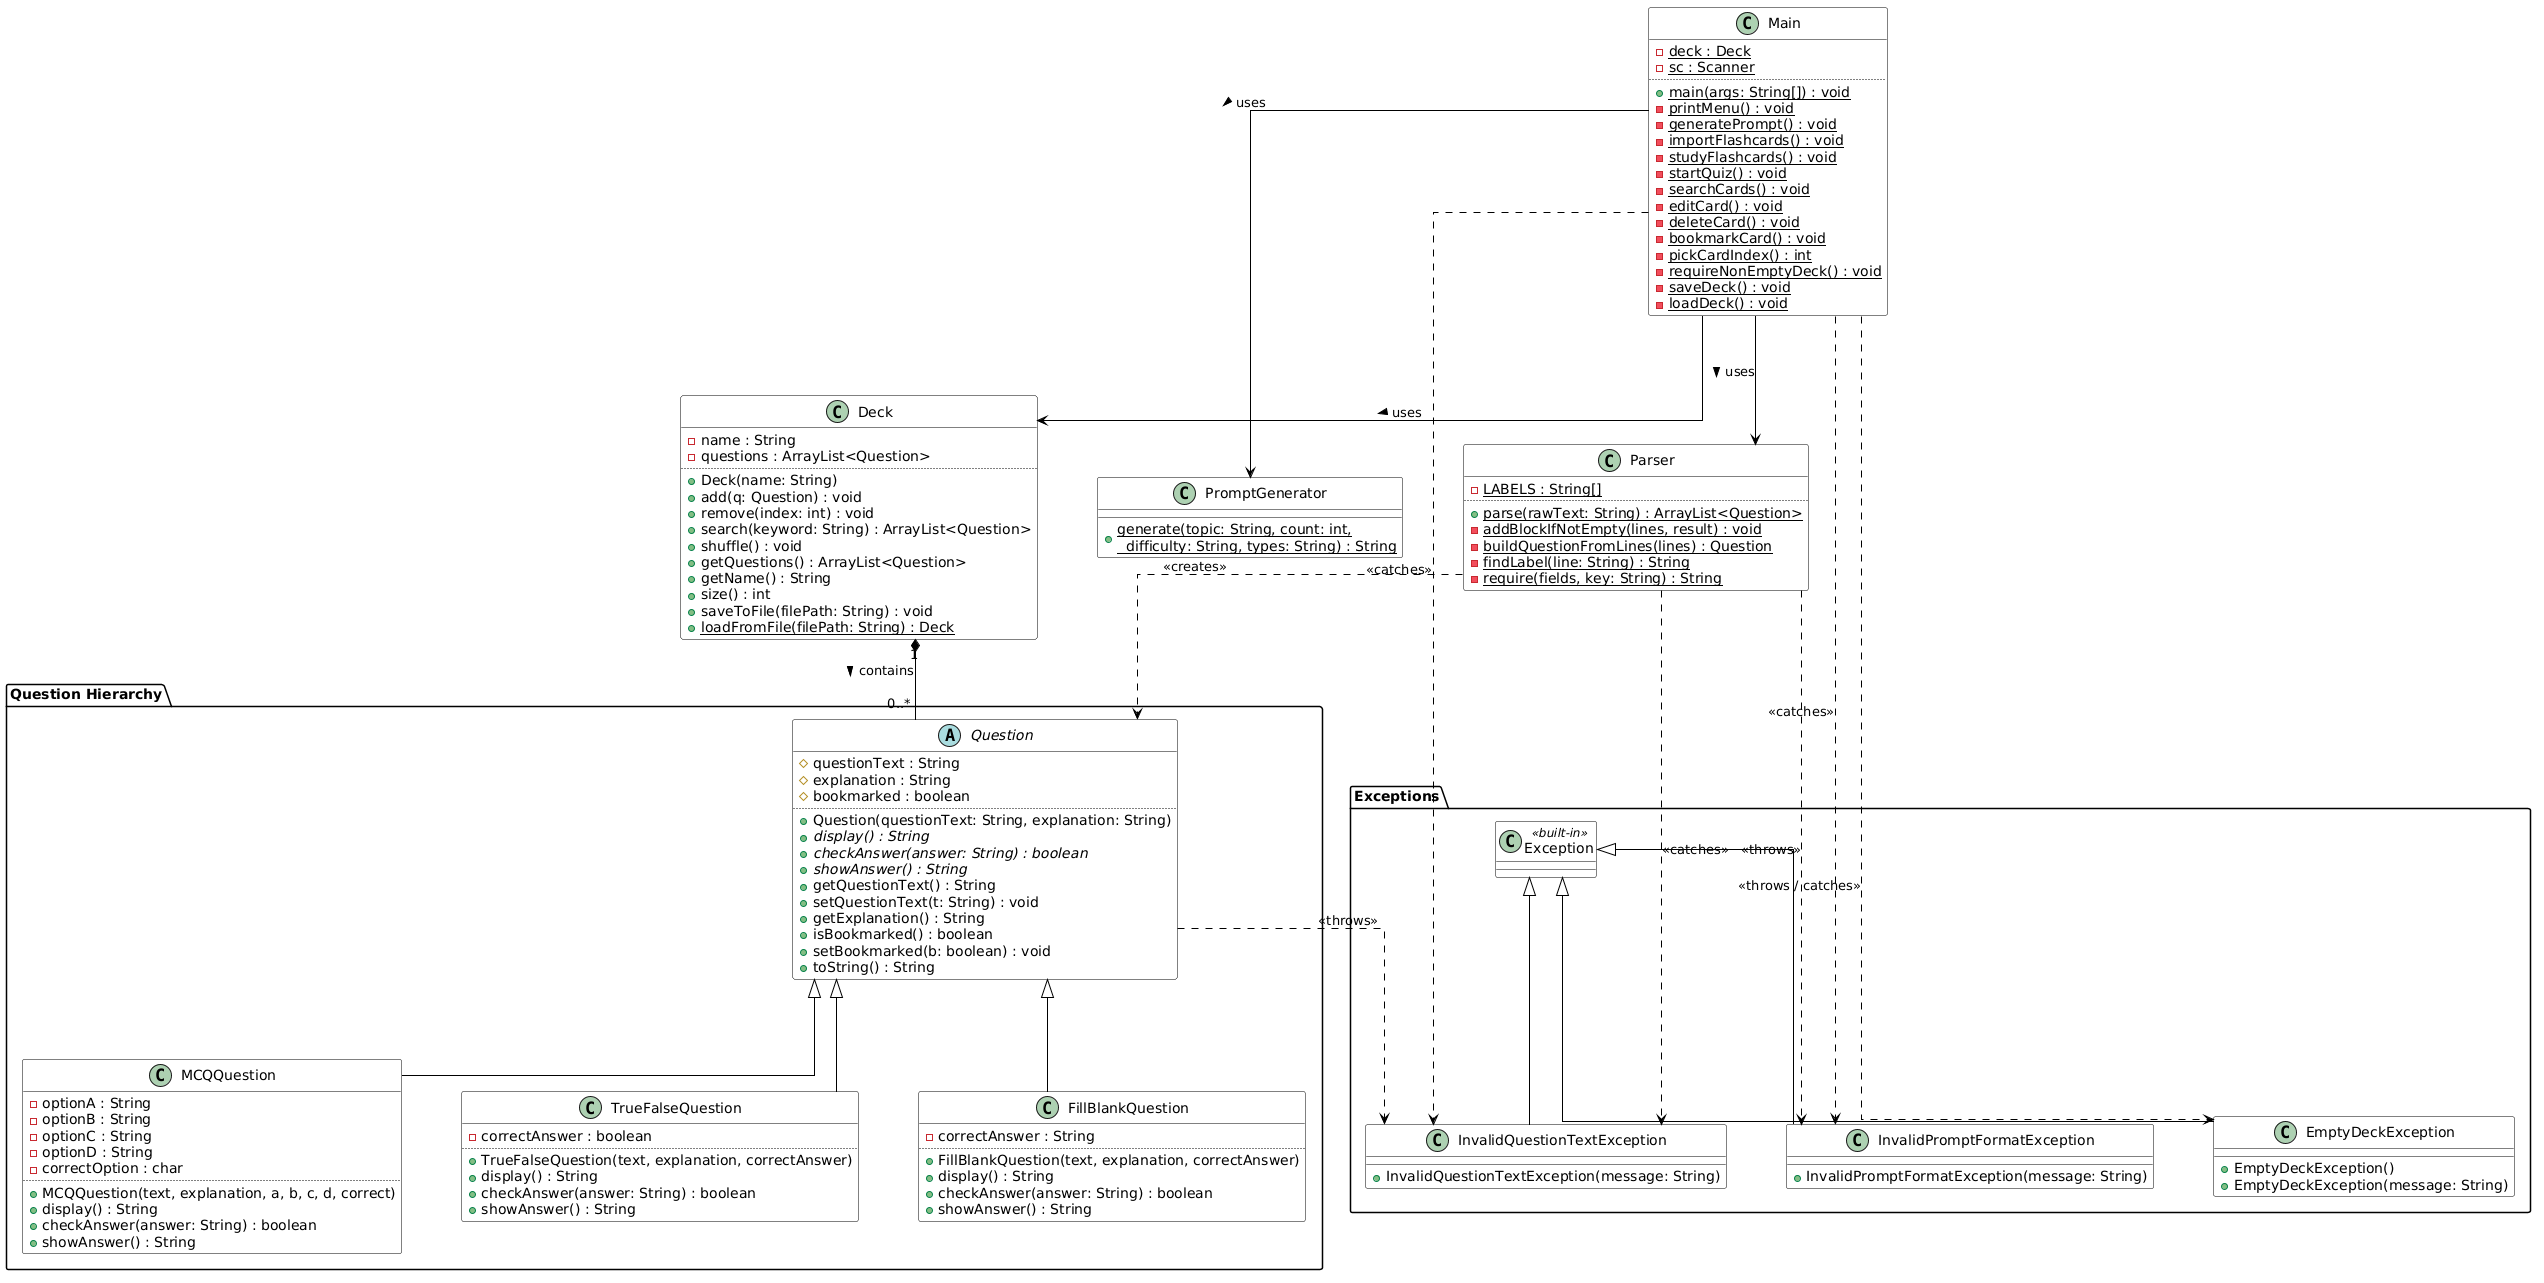

The diagram above was rendered by PlantUML. Its source (embedded in the PNG):
@startuml
skinparam backgroundColor white
skinparam classBackgroundColor white
skinparam classBorderColor black
skinparam classArrowColor black
skinparam classFontColor black
skinparam classAttributeFontColor black
skinparam shadowing false
skinparam linetype ortho
skinparam nodesep 60
skinparam ranksep 80

' ══════════════════════════════════════════
'  EXCEPTION CLASSES
' ══════════════════════════════════════════

package "Exceptions" {

    class Exception <<built-in>> {
    }

    class InvalidPromptFormatException {
        + InvalidPromptFormatException(message: String)
    }

    class EmptyDeckException {
        + EmptyDeckException()
        + EmptyDeckException(message: String)
    }

    class InvalidQuestionTextException {
        + InvalidQuestionTextException(message: String)
    }

    Exception <|-- InvalidPromptFormatException
    Exception <|-- EmptyDeckException
    Exception <|-- InvalidQuestionTextException
}

' ══════════════════════════════════════════
'  QUESTION HIERARCHY
' ══════════════════════════════════════════

package "Question Hierarchy" {

    abstract class Question {
        # questionText : String
        # explanation : String
        # bookmarked : boolean
        ..
        + Question(questionText: String, explanation: String)
        + {abstract} display() : String
        + {abstract} checkAnswer(answer: String) : boolean
        + {abstract} showAnswer() : String
        + getQuestionText() : String
        + setQuestionText(t: String) : void
        + getExplanation() : String
        + isBookmarked() : boolean
        + setBookmarked(b: boolean) : void
        + toString() : String
    }

    class MCQQuestion {
        - optionA : String
        - optionB : String
        - optionC : String
        - optionD : String
        - correctOption : char
        ..
        + MCQQuestion(text, explanation, a, b, c, d, correct)
        + display() : String
        + checkAnswer(answer: String) : boolean
        + showAnswer() : String
    }

    class TrueFalseQuestion {
        - correctAnswer : boolean
        ..
        + TrueFalseQuestion(text, explanation, correctAnswer)
        + display() : String
        + checkAnswer(answer: String) : boolean
        + showAnswer() : String
    }

    class FillBlankQuestion {
        - correctAnswer : String
        ..
        + FillBlankQuestion(text, explanation, correctAnswer)
        + display() : String
        + checkAnswer(answer: String) : boolean
        + showAnswer() : String
    }

    Question <|-- MCQQuestion
    Question <|-- TrueFalseQuestion
    Question <|-- FillBlankQuestion
}

' ══════════════════════════════════════════
'  DECK
' ══════════════════════════════════════════

class Deck {
    - name : String
    - questions : ArrayList<Question>
    ..
    + Deck(name: String)
    + add(q: Question) : void
    + remove(index: int) : void
    + search(keyword: String) : ArrayList<Question>
    + shuffle() : void
    + getQuestions() : ArrayList<Question>
    + getName() : String
    + size() : int
    + saveToFile(filePath: String) : void
    + {static} loadFromFile(filePath: String) : Deck
}

' ══════════════════════════════════════════
'  PROMPT TOOLS
' ══════════════════════════════════════════

class PromptGenerator {
    + {static} generate(topic: String, count: int,\n  difficulty: String, types: String) : String
}

class Parser {
    - {static} LABELS : String[]
    ..
    + {static} parse(rawText: String) : ArrayList<Question>
    - {static} addBlockIfNotEmpty(lines, result) : void
    - {static} buildQuestionFromLines(lines) : Question
    - {static} findLabel(line: String) : String
    - {static} require(fields, key: String) : String
}

' ══════════════════════════════════════════
'  MAIN (Entry Point)
' ══════════════════════════════════════════

class Main {
    - {static} deck : Deck
    - {static} sc : Scanner
    ..
    + {static} main(args: String[]) : void
    - {static} printMenu() : void
    - {static} generatePrompt() : void
    - {static} importFlashcards() : void
    - {static} studyFlashcards() : void
    - {static} startQuiz() : void
    - {static} searchCards() : void
    - {static} editCard() : void
    - {static} deleteCard() : void
    - {static} bookmarkCard() : void
    - {static} pickCardIndex() : int
    - {static} requireNonEmptyDeck() : void
    - {static} saveDeck() : void
    - {static} loadDeck() : void
}

' ══════════════════════════════════════════
'  RELATIONSHIPS
' ══════════════════════════════════════════

' Deck holds Questions
Deck "1" *-- "0..*" Question : contains >

' Parser creates Questions and throws exceptions
Parser ..> Question : <<creates>>
Parser ..> InvalidPromptFormatException : <<throws>>
Parser ..> InvalidQuestionTextException : <<catches>>

' Question throws InvalidQuestionTextException
Question ..> InvalidQuestionTextException : <<throws>>

' Main uses everything
Main --> Deck : uses >
Main --> PromptGenerator : uses >
Main --> Parser : uses >
Main ..> EmptyDeckException : <<throws / catches>>
Main ..> InvalidPromptFormatException : <<catches>>
Main ..> InvalidQuestionTextException : <<catches>>
@enduml